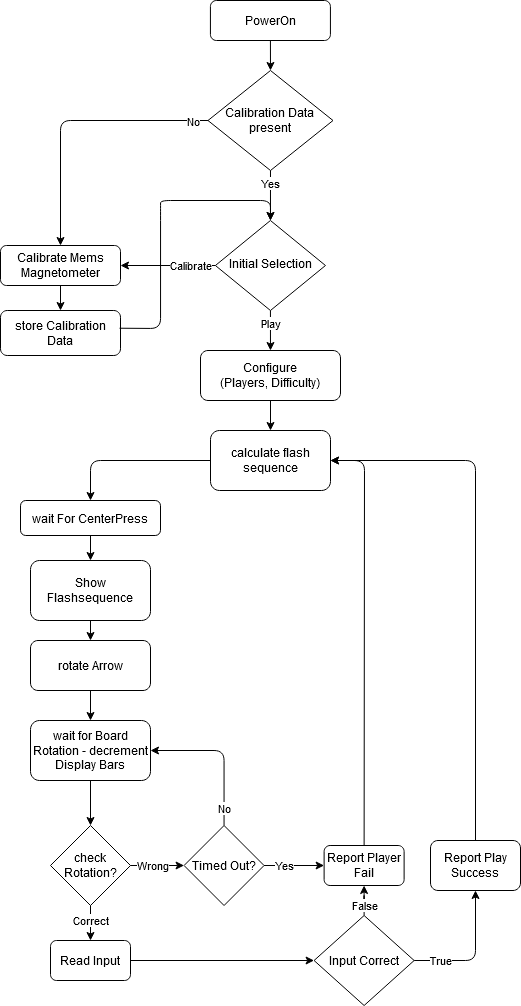

The diagram above was exported from draw.io. Its source (the exported page's mxGraphModel, read from the mxfile embedded in the PNG):
<mxGraphModel dx="1646" dy="872" grid="1" gridSize="10" guides="1" tooltips="1" connect="1" arrows="1" fold="1" page="1" pageScale="1" pageWidth="827" pageHeight="1169" math="0" shadow="0">
  <root>
    <mxCell id="WIyWlLk6GJQsqaUBKTNV-0" />
    <mxCell id="WIyWlLk6GJQsqaUBKTNV-1" parent="WIyWlLk6GJQsqaUBKTNV-0" />
    <mxCell id="WIyWlLk6GJQsqaUBKTNV-3" value="PowerOn" style="rounded=1;whiteSpace=wrap;html=1;fontSize=12;glass=0;strokeWidth=1;shadow=0;" parent="WIyWlLk6GJQsqaUBKTNV-1" vertex="1">
      <mxGeometry x="379.93" y="80" width="120" height="40" as="geometry" />
    </mxCell>
    <mxCell id="BbhXEEFtvzZGR5gqHQGa-4" value="Calibrate" style="edgeStyle=orthogonalEdgeStyle;rounded=0;orthogonalLoop=1;jettySize=auto;html=1;exitX=0;exitY=0.5;exitDx=0;exitDy=0;entryX=1;entryY=0.5;entryDx=0;entryDy=0;" parent="WIyWlLk6GJQsqaUBKTNV-1" source="WIyWlLk6GJQsqaUBKTNV-6" target="WIyWlLk6GJQsqaUBKTNV-7" edge="1">
      <mxGeometry x="-0.4751" relative="1" as="geometry">
        <Array as="points">
          <mxPoint x="290.06" y="345" />
        </Array>
        <mxPoint as="offset" />
      </mxGeometry>
    </mxCell>
    <mxCell id="WIyWlLk6GJQsqaUBKTNV-6" value="&lt;div&gt;Initial Selection&lt;/div&gt;" style="rhombus;whiteSpace=wrap;html=1;shadow=0;fontFamily=Helvetica;fontSize=12;align=center;strokeWidth=1;spacing=6;spacingTop=-4;" parent="WIyWlLk6GJQsqaUBKTNV-1" vertex="1">
      <mxGeometry x="384.91" y="300" width="110.06" height="90" as="geometry" />
    </mxCell>
    <mxCell id="WIyWlLk6GJQsqaUBKTNV-7" value="Calibrate Mems Magnetometer" style="rounded=1;whiteSpace=wrap;html=1;fontSize=12;glass=0;strokeWidth=1;shadow=0;" parent="WIyWlLk6GJQsqaUBKTNV-1" vertex="1">
      <mxGeometry x="170" y="325" width="120" height="40" as="geometry" />
    </mxCell>
    <mxCell id="nOwS5N5TdgPbAZJw5BMm-8" style="edgeStyle=orthogonalEdgeStyle;rounded=0;orthogonalLoop=1;jettySize=auto;html=1;exitX=0.5;exitY=1;exitDx=0;exitDy=0;entryX=0.5;entryY=0;entryDx=0;entryDy=0;" parent="WIyWlLk6GJQsqaUBKTNV-1" source="BbhXEEFtvzZGR5gqHQGa-10" target="OIZMKwMvLClt6lRkhCav-0" edge="1">
      <mxGeometry relative="1" as="geometry">
        <mxPoint x="440.06" y="530" as="targetPoint" />
      </mxGeometry>
    </mxCell>
    <mxCell id="BbhXEEFtvzZGR5gqHQGa-10" value="&lt;div&gt;Configure&lt;/div&gt;&lt;div&gt;(Players, Difficulty)&lt;/div&gt;" style="rounded=1;whiteSpace=wrap;html=1;" parent="WIyWlLk6GJQsqaUBKTNV-1" vertex="1">
      <mxGeometry x="370" y="430" width="140" height="50" as="geometry" />
    </mxCell>
    <mxCell id="BbhXEEFtvzZGR5gqHQGa-11" value="Play" style="endArrow=classic;html=1;exitX=0.5;exitY=1;exitDx=0;exitDy=0;" parent="WIyWlLk6GJQsqaUBKTNV-1" source="WIyWlLk6GJQsqaUBKTNV-6" target="BbhXEEFtvzZGR5gqHQGa-10" edge="1">
      <mxGeometry x="-0.3333" width="50" height="50" relative="1" as="geometry">
        <mxPoint x="480" y="540" as="sourcePoint" />
        <mxPoint x="530" y="490" as="targetPoint" />
        <mxPoint as="offset" />
      </mxGeometry>
    </mxCell>
    <mxCell id="tKOiq6pVQDYrRC9kV3IF-2" style="edgeStyle=orthogonalEdgeStyle;rounded=0;orthogonalLoop=1;jettySize=auto;html=1;exitX=0.5;exitY=1;exitDx=0;exitDy=0;entryX=0.5;entryY=0;entryDx=0;entryDy=0;" parent="WIyWlLk6GJQsqaUBKTNV-1" source="nOwS5N5TdgPbAZJw5BMm-2" target="tKOiq6pVQDYrRC9kV3IF-0" edge="1">
      <mxGeometry relative="1" as="geometry" />
    </mxCell>
    <mxCell id="nOwS5N5TdgPbAZJw5BMm-2" value="wait For CenterPress" style="rounded=1;whiteSpace=wrap;html=1;" parent="WIyWlLk6GJQsqaUBKTNV-1" vertex="1">
      <mxGeometry x="190" y="580" width="140" height="35" as="geometry" />
    </mxCell>
    <mxCell id="nOwS5N5TdgPbAZJw5BMm-5" value="rotate Arrow" style="rounded=1;whiteSpace=wrap;html=1;" parent="WIyWlLk6GJQsqaUBKTNV-1" vertex="1">
      <mxGeometry x="200" y="720" width="120" height="50" as="geometry" />
    </mxCell>
    <mxCell id="nOwS5N5TdgPbAZJw5BMm-12" value="check Rotation?" style="rhombus;whiteSpace=wrap;html=1;" parent="WIyWlLk6GJQsqaUBKTNV-1" vertex="1">
      <mxGeometry x="220" y="905" width="80" height="80" as="geometry" />
    </mxCell>
    <mxCell id="nOwS5N5TdgPbAZJw5BMm-13" value="wait for Board Rotation - decrement Display Bars" style="rounded=1;whiteSpace=wrap;html=1;" parent="WIyWlLk6GJQsqaUBKTNV-1" vertex="1">
      <mxGeometry x="200" y="800" width="120" height="60" as="geometry" />
    </mxCell>
    <mxCell id="nOwS5N5TdgPbAZJw5BMm-14" value="" style="endArrow=classic;html=1;exitX=0.5;exitY=1;exitDx=0;exitDy=0;" parent="WIyWlLk6GJQsqaUBKTNV-1" source="nOwS5N5TdgPbAZJw5BMm-5" target="nOwS5N5TdgPbAZJw5BMm-13" edge="1">
      <mxGeometry width="50" height="50" relative="1" as="geometry">
        <mxPoint x="123.56" y="750" as="sourcePoint" />
        <mxPoint x="173.56" y="700" as="targetPoint" />
      </mxGeometry>
    </mxCell>
    <mxCell id="nOwS5N5TdgPbAZJw5BMm-16" value="store Calibration Data" style="rounded=1;whiteSpace=wrap;html=1;" parent="WIyWlLk6GJQsqaUBKTNV-1" vertex="1">
      <mxGeometry x="170" y="390" width="120" height="45" as="geometry" />
    </mxCell>
    <mxCell id="nOwS5N5TdgPbAZJw5BMm-17" value="" style="endArrow=classic;html=1;exitX=0.5;exitY=1;exitDx=0;exitDy=0;" parent="WIyWlLk6GJQsqaUBKTNV-1" source="WIyWlLk6GJQsqaUBKTNV-7" target="nOwS5N5TdgPbAZJw5BMm-16" edge="1">
      <mxGeometry width="50" height="50" relative="1" as="geometry">
        <mxPoint x="480" y="570" as="sourcePoint" />
        <mxPoint x="530" y="520" as="targetPoint" />
      </mxGeometry>
    </mxCell>
    <mxCell id="nOwS5N5TdgPbAZJw5BMm-18" value="" style="endArrow=classic;html=1;exitX=0.5;exitY=1;exitDx=0;exitDy=0;entryX=0.5;entryY=0;entryDx=0;entryDy=0;" parent="WIyWlLk6GJQsqaUBKTNV-1" source="nOwS5N5TdgPbAZJw5BMm-13" target="nOwS5N5TdgPbAZJw5BMm-12" edge="1">
      <mxGeometry width="50" height="50" relative="1" as="geometry">
        <mxPoint x="123.56" y="750" as="sourcePoint" />
        <mxPoint x="173.56" y="700" as="targetPoint" />
      </mxGeometry>
    </mxCell>
    <mxCell id="nOwS5N5TdgPbAZJw5BMm-20" value="Timed Out?" style="rhombus;whiteSpace=wrap;html=1;direction=south;" parent="WIyWlLk6GJQsqaUBKTNV-1" vertex="1">
      <mxGeometry x="353.56" y="905" width="80" height="80" as="geometry" />
    </mxCell>
    <mxCell id="nOwS5N5TdgPbAZJw5BMm-27" value="&lt;div&gt;Report Play&lt;/div&gt;&lt;div&gt;Success&lt;br&gt;&lt;/div&gt;" style="rounded=1;whiteSpace=wrap;html=1;" parent="WIyWlLk6GJQsqaUBKTNV-1" vertex="1">
      <mxGeometry x="600" y="920" width="90" height="50" as="geometry" />
    </mxCell>
    <mxCell id="nOwS5N5TdgPbAZJw5BMm-28" value="Report Player Fail" style="rounded=1;whiteSpace=wrap;html=1;" parent="WIyWlLk6GJQsqaUBKTNV-1" vertex="1">
      <mxGeometry x="493.61999999999995" y="925" width="80" height="40" as="geometry" />
    </mxCell>
    <mxCell id="nOwS5N5TdgPbAZJw5BMm-37" value="Wrong" style="endArrow=classic;html=1;exitX=1;exitY=0.5;exitDx=0;exitDy=0;" parent="WIyWlLk6GJQsqaUBKTNV-1" source="nOwS5N5TdgPbAZJw5BMm-12" target="nOwS5N5TdgPbAZJw5BMm-20" edge="1">
      <mxGeometry x="-0.178" width="50" height="50" relative="1" as="geometry">
        <mxPoint x="333.56" y="890" as="sourcePoint" />
        <mxPoint x="383.56" y="840" as="targetPoint" />
        <mxPoint as="offset" />
      </mxGeometry>
    </mxCell>
    <mxCell id="nOwS5N5TdgPbAZJw5BMm-39" value="Yes" style="endArrow=classic;html=1;exitX=0.5;exitY=0;exitDx=0;exitDy=0;entryX=0;entryY=0.5;entryDx=0;entryDy=0;" parent="WIyWlLk6GJQsqaUBKTNV-1" source="nOwS5N5TdgPbAZJw5BMm-20" target="nOwS5N5TdgPbAZJw5BMm-28" edge="1">
      <mxGeometry x="-0.3428" width="50" height="50" relative="1" as="geometry">
        <mxPoint x="333.56" y="890" as="sourcePoint" />
        <mxPoint x="383.56" y="840" as="targetPoint" />
        <mxPoint as="offset" />
      </mxGeometry>
    </mxCell>
    <mxCell id="nOwS5N5TdgPbAZJw5BMm-40" value="No" style="endArrow=classic;html=1;entryX=1;entryY=0.5;entryDx=0;entryDy=0;exitX=0;exitY=0.5;exitDx=0;exitDy=0;" parent="WIyWlLk6GJQsqaUBKTNV-1" source="nOwS5N5TdgPbAZJw5BMm-20" target="nOwS5N5TdgPbAZJw5BMm-13" edge="1">
      <mxGeometry x="-0.7778" width="50" height="50" relative="1" as="geometry">
        <mxPoint x="333.56" y="765" as="sourcePoint" />
        <mxPoint x="383.56" y="715" as="targetPoint" />
        <Array as="points">
          <mxPoint x="393.56" y="830" />
        </Array>
        <mxPoint as="offset" />
      </mxGeometry>
    </mxCell>
    <mxCell id="nOwS5N5TdgPbAZJw5BMm-43" value="Correct" style="endArrow=classic;html=1;exitX=0.5;exitY=1;exitDx=0;exitDy=0;entryX=0.5;entryY=0;entryDx=0;entryDy=0;" parent="WIyWlLk6GJQsqaUBKTNV-1" source="nOwS5N5TdgPbAZJw5BMm-12" target="OIZMKwMvLClt6lRkhCav-13" edge="1">
      <mxGeometry x="-0.1429" width="50" height="50" relative="1" as="geometry">
        <mxPoint x="166.56" y="905" as="sourcePoint" />
        <mxPoint x="278.06" y="1017" as="targetPoint" />
        <mxPoint as="offset" />
      </mxGeometry>
    </mxCell>
    <mxCell id="OIZMKwMvLClt6lRkhCav-0" value="calculate flash sequence" style="rounded=1;whiteSpace=wrap;html=1;" parent="WIyWlLk6GJQsqaUBKTNV-1" vertex="1">
      <mxGeometry x="380" y="510" width="120" height="60" as="geometry" />
    </mxCell>
    <mxCell id="OIZMKwMvLClt6lRkhCav-1" value="" style="endArrow=classic;html=1;exitX=0;exitY=0.5;exitDx=0;exitDy=0;entryX=0.5;entryY=0;entryDx=0;entryDy=0;" parent="WIyWlLk6GJQsqaUBKTNV-1" source="OIZMKwMvLClt6lRkhCav-0" target="nOwS5N5TdgPbAZJw5BMm-2" edge="1">
      <mxGeometry width="50" height="50" relative="1" as="geometry">
        <mxPoint x="380.06" y="870" as="sourcePoint" />
        <mxPoint x="240" y="540" as="targetPoint" />
        <Array as="points">
          <mxPoint x="260" y="540" />
        </Array>
      </mxGeometry>
    </mxCell>
    <mxCell id="OIZMKwMvLClt6lRkhCav-3" value="&lt;font style=&quot;font-size: 12px&quot;&gt;Calibration Data present&lt;/font&gt;" style="rhombus;html=1;spacing=2;whiteSpace=wrap;" parent="WIyWlLk6GJQsqaUBKTNV-1" vertex="1">
      <mxGeometry x="377.4800000000001" y="150" width="125.03" height="100" as="geometry" />
    </mxCell>
    <mxCell id="OIZMKwMvLClt6lRkhCav-4" value="" style="endArrow=classic;html=1;entryX=0.5;entryY=0;entryDx=0;entryDy=0;exitX=0.5;exitY=1;exitDx=0;exitDy=0;" parent="WIyWlLk6GJQsqaUBKTNV-1" source="WIyWlLk6GJQsqaUBKTNV-3" target="OIZMKwMvLClt6lRkhCav-3" edge="1">
      <mxGeometry width="50" height="50" relative="1" as="geometry">
        <mxPoint x="440.06" y="140" as="sourcePoint" />
        <mxPoint x="520.06" y="200" as="targetPoint" />
      </mxGeometry>
    </mxCell>
    <mxCell id="OIZMKwMvLClt6lRkhCav-5" value="Yes" style="endArrow=classic;html=1;exitX=0.5;exitY=1;exitDx=0;exitDy=0;" parent="WIyWlLk6GJQsqaUBKTNV-1" source="OIZMKwMvLClt6lRkhCav-3" target="WIyWlLk6GJQsqaUBKTNV-6" edge="1">
      <mxGeometry x="-0.5" width="50" height="50" relative="1" as="geometry">
        <mxPoint x="470.06" y="250" as="sourcePoint" />
        <mxPoint x="520.06" y="200" as="targetPoint" />
        <mxPoint as="offset" />
      </mxGeometry>
    </mxCell>
    <mxCell id="OIZMKwMvLClt6lRkhCav-7" value="" style="endArrow=classic;html=1;entryX=0.5;entryY=0;entryDx=0;entryDy=0;exitX=0;exitY=0.5;exitDx=0;exitDy=0;" parent="WIyWlLk6GJQsqaUBKTNV-1" source="OIZMKwMvLClt6lRkhCav-3" target="WIyWlLk6GJQsqaUBKTNV-7" edge="1">
      <mxGeometry width="50" height="50" relative="1" as="geometry">
        <mxPoint x="400.06" y="250" as="sourcePoint" />
        <mxPoint x="450.06" y="200" as="targetPoint" />
        <Array as="points">
          <mxPoint x="230" y="200" />
        </Array>
      </mxGeometry>
    </mxCell>
    <mxCell id="OIZMKwMvLClt6lRkhCav-11" value="&lt;div&gt;No&lt;/div&gt;" style="edgeLabel;html=1;align=center;verticalAlign=middle;resizable=0;points=[];" parent="OIZMKwMvLClt6lRkhCav-7" vertex="1" connectable="0">
      <mxGeometry x="-0.8795" y="-2" relative="1" as="geometry">
        <mxPoint x="0.97" y="2" as="offset" />
      </mxGeometry>
    </mxCell>
    <mxCell id="OIZMKwMvLClt6lRkhCav-9" value="" style="endArrow=classic;html=1;exitX=0.992;exitY=0.394;exitDx=0;exitDy=0;exitPerimeter=0;entryX=0.5;entryY=0;entryDx=0;entryDy=0;" parent="WIyWlLk6GJQsqaUBKTNV-1" source="nOwS5N5TdgPbAZJw5BMm-16" target="WIyWlLk6GJQsqaUBKTNV-6" edge="1">
      <mxGeometry width="50" height="50" relative="1" as="geometry">
        <mxPoint x="350.06" y="350" as="sourcePoint" />
        <mxPoint x="440.06" y="280" as="targetPoint" />
        <Array as="points">
          <mxPoint x="330.06" y="408" />
          <mxPoint x="330.06" y="290" />
          <mxPoint x="330.06" y="280" />
          <mxPoint x="440" y="280" />
        </Array>
      </mxGeometry>
    </mxCell>
    <mxCell id="OIZMKwMvLClt6lRkhCav-13" value="Read Input" style="rounded=1;whiteSpace=wrap;html=1;" parent="WIyWlLk6GJQsqaUBKTNV-1" vertex="1">
      <mxGeometry x="220" y="1020" width="80" height="40" as="geometry" />
    </mxCell>
    <mxCell id="OIZMKwMvLClt6lRkhCav-23" value="False" style="edgeStyle=orthogonalEdgeStyle;rounded=0;orthogonalLoop=1;jettySize=auto;html=1;exitX=0.5;exitY=0;exitDx=0;exitDy=0;" parent="WIyWlLk6GJQsqaUBKTNV-1" source="OIZMKwMvLClt6lRkhCav-17" target="nOwS5N5TdgPbAZJw5BMm-28" edge="1">
      <mxGeometry x="0.1989" relative="1" as="geometry">
        <mxPoint as="offset" />
      </mxGeometry>
    </mxCell>
    <mxCell id="OIZMKwMvLClt6lRkhCav-17" value="Input Correct" style="rhombus;whiteSpace=wrap;html=1;" parent="WIyWlLk6GJQsqaUBKTNV-1" vertex="1">
      <mxGeometry x="483.59" y="995" width="100.06" height="90" as="geometry" />
    </mxCell>
    <mxCell id="OIZMKwMvLClt6lRkhCav-19" value="" style="endArrow=classic;html=1;exitX=1;exitY=0.5;exitDx=0;exitDy=0;entryX=0;entryY=0.5;entryDx=0;entryDy=0;" parent="WIyWlLk6GJQsqaUBKTNV-1" source="OIZMKwMvLClt6lRkhCav-13" target="OIZMKwMvLClt6lRkhCav-17" edge="1">
      <mxGeometry width="50" height="50" relative="1" as="geometry">
        <mxPoint x="390.06" y="1040" as="sourcePoint" />
        <mxPoint x="440.06" y="990" as="targetPoint" />
      </mxGeometry>
    </mxCell>
    <mxCell id="OIZMKwMvLClt6lRkhCav-25" value="" style="endArrow=classic;html=1;exitX=0.5;exitY=0;exitDx=0;exitDy=0;entryX=1;entryY=0.5;entryDx=0;entryDy=0;" parent="WIyWlLk6GJQsqaUBKTNV-1" source="nOwS5N5TdgPbAZJw5BMm-28" target="OIZMKwMvLClt6lRkhCav-0" edge="1">
      <mxGeometry width="50" height="50" relative="1" as="geometry">
        <mxPoint x="533.6199999999999" y="750" as="sourcePoint" />
        <mxPoint x="524" y="620" as="targetPoint" />
        <Array as="points">
          <mxPoint x="534" y="540" />
        </Array>
      </mxGeometry>
    </mxCell>
    <mxCell id="tKOiq6pVQDYrRC9kV3IF-3" style="edgeStyle=orthogonalEdgeStyle;rounded=0;orthogonalLoop=1;jettySize=auto;html=1;exitX=0.5;exitY=1;exitDx=0;exitDy=0;entryX=0.5;entryY=0;entryDx=0;entryDy=0;" parent="WIyWlLk6GJQsqaUBKTNV-1" source="tKOiq6pVQDYrRC9kV3IF-0" target="nOwS5N5TdgPbAZJw5BMm-5" edge="1">
      <mxGeometry relative="1" as="geometry" />
    </mxCell>
    <mxCell id="tKOiq6pVQDYrRC9kV3IF-0" value="Show Flashsequence" style="rounded=1;whiteSpace=wrap;html=1;" parent="WIyWlLk6GJQsqaUBKTNV-1" vertex="1">
      <mxGeometry x="200" y="640" width="120" height="60" as="geometry" />
    </mxCell>
    <mxCell id="VRJIx6MPrOvrtmKDiOfs-2" value="" style="endArrow=classic;html=1;exitX=0.5;exitY=0;exitDx=0;exitDy=0;entryX=1;entryY=0.5;entryDx=0;entryDy=0;" edge="1" parent="WIyWlLk6GJQsqaUBKTNV-1" source="nOwS5N5TdgPbAZJw5BMm-27" target="OIZMKwMvLClt6lRkhCav-0">
      <mxGeometry width="50" height="50" relative="1" as="geometry">
        <mxPoint x="390" y="700" as="sourcePoint" />
        <mxPoint x="440" y="650" as="targetPoint" />
        <Array as="points">
          <mxPoint x="645" y="540" />
        </Array>
      </mxGeometry>
    </mxCell>
    <mxCell id="VRJIx6MPrOvrtmKDiOfs-3" value="True" style="endArrow=classic;html=1;exitX=1;exitY=0.5;exitDx=0;exitDy=0;entryX=0.5;entryY=1;entryDx=0;entryDy=0;" edge="1" parent="WIyWlLk6GJQsqaUBKTNV-1" source="OIZMKwMvLClt6lRkhCav-17" target="nOwS5N5TdgPbAZJw5BMm-27">
      <mxGeometry x="-0.5988" width="50" height="50" relative="1" as="geometry">
        <mxPoint x="390" y="700" as="sourcePoint" />
        <mxPoint x="440" y="650" as="targetPoint" />
        <Array as="points">
          <mxPoint x="645" y="1040" />
        </Array>
        <mxPoint as="offset" />
      </mxGeometry>
    </mxCell>
  </root>
</mxGraphModel>